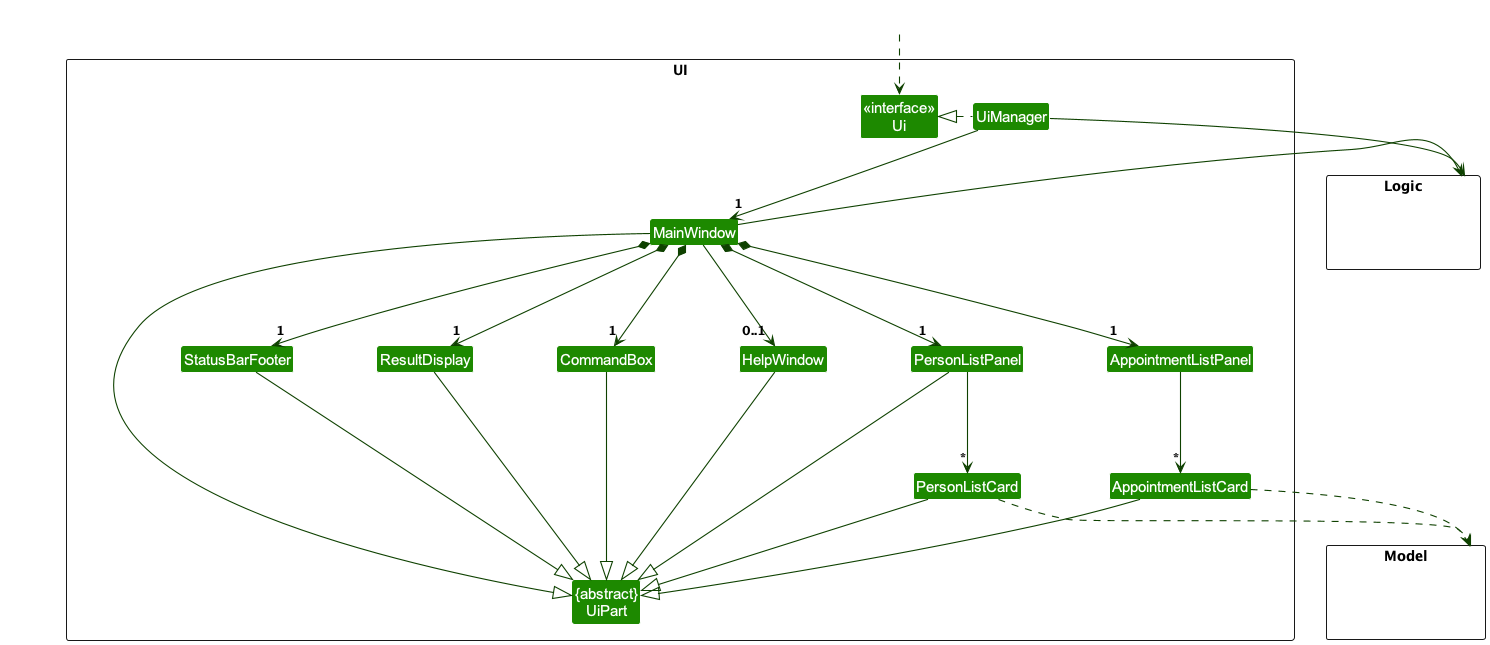

The diagram above was rendered by PlantUML. Its source (embedded in the PNG):
@startuml
!include style.puml
skinparam arrowThickness 1.1
skinparam arrowColor UI_COLOR_T4
skinparam classBackgroundColor UI_COLOR

package UI <<Rectangle>>{
Class "<<interface>>\nUi" as Ui
Class "{abstract}\nUiPart" as UiPart
Class UiManager
Class MainWindow
Class HelpWindow
Class ResultDisplay
Class PersonListPanel
Class AppointmentListPanel
Class PersonListCard
Class AppointmentListCard
Class StatusBarFooter
Class CommandBox
}

package Model <<Rectangle>> {
Class HiddenModel #FFFFFF
}

package Logic <<Rectangle>> {
Class HiddenLogic #FFFFFF
}

Class HiddenOutside #FFFFFF
HiddenOutside ..> Ui

UiManager .left.|> Ui
UiManager -down-> "1" MainWindow
MainWindow *-down->  "1" CommandBox
MainWindow *-down-> "1" ResultDisplay
MainWindow *-down-> "1" PersonListPanel
MainWindow *-down-> "1" AppointmentListPanel
MainWindow *-down-> "1" StatusBarFooter
MainWindow --> "0..1" HelpWindow

PersonListPanel -down-> "*" PersonListCard
AppointmentListPanel -down-> "*" AppointmentListCard

MainWindow -left-|> UiPart

ResultDisplay --|> UiPart
CommandBox --|> UiPart
PersonListPanel --|> UiPart
PersonListCard --|> UiPart
AppointmentListCard --|> UiPart
StatusBarFooter --|> UiPart
HelpWindow --|> UiPart

PersonListCard ..> Model
AppointmentListCard ..> Model
UiManager -right-> Logic
MainWindow -left-> Logic

PersonListPanel -[hidden]left- HelpWindow
AppointmentListPanel -[hidden]left- HelpWindow
HelpWindow -[hidden]left- CommandBox
CommandBox -[hidden]left- ResultDisplay
ResultDisplay -[hidden]left- StatusBarFooter

MainWindow -[hidden]-|> UiPart
@enduml